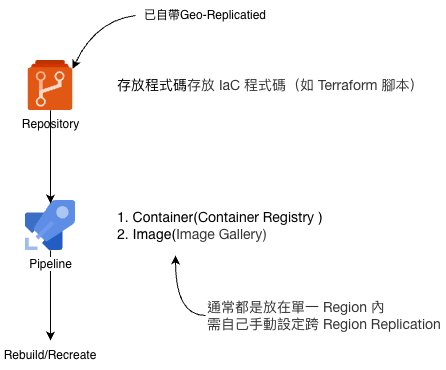

The diagram above was exported from draw.io. Its source (the exported page's mxGraphModel, read from the mxfile embedded in the PNG):
<mxGraphModel dx="98" dy="1065" grid="1" gridSize="10" guides="1" tooltips="1" connect="1" arrows="1" fold="1" page="1" pageScale="1" pageWidth="1100" pageHeight="850" math="0" shadow="0">
  <root>
    <mxCell id="0" />
    <mxCell id="1" parent="0" />
    <mxCell id="O9aDy39nvbPJPYLvLwty-11" edge="1" parent="1" source="O9aDy39nvbPJPYLvLwty-1" style="edgeStyle=none;html=1;exitX=0.499;exitY=0.999;exitDx=0;exitDy=0;exitPerimeter=0;entryX=0.5;entryY=0;entryDx=0;entryDy=0;" target="O9aDy39nvbPJPYLvLwty-12">
      <mxGeometry relative="1" as="geometry">
        <mxPoint x="475.4324324324325" y="480" as="targetPoint" />
      </mxGeometry>
    </mxCell>
    <mxCell id="O9aDy39nvbPJPYLvLwty-1" parent="1" style="image;sketch=0;aspect=fixed;html=1;align=center;fontSize=12;image=img/lib/mscae/Azure_Pipelines.svg;points=[[0.5,0.06,0],[0.499,0.999,0],[0,0.499,0],[0.932,0.5,0],[0.985,0.013,0],[0.737,0.98,0],[0,0.997,0],[0.015,0.26,0]];" value="Pipeline" vertex="1">
      <mxGeometry height="50" width="50" x="450" y="340" as="geometry" />
    </mxCell>
    <mxCell id="O9aDy39nvbPJPYLvLwty-2" parent="1" style="image;sketch=0;aspect=fixed;html=1;align=center;fontSize=12;image=img/lib/mscae/Azure_Repos.svg;points=[[0.5,0,0],[0.5,0.995,0],[0,0.569,0],[1,0.57,0],[0.991,0.168,0],[0.991,0.972,0],[0.009,0.972,0],[0.009,0.168,0]];" value="Repository" vertex="1">
      <mxGeometry height="50" width="45" x="452.5" y="200" as="geometry" />
    </mxCell>
    <mxCell id="O9aDy39nvbPJPYLvLwty-3" parent="1" style="text;html=1;whiteSpace=wrap;strokeColor=none;fillColor=none;align=left;verticalAlign=middle;rounded=0;" value="&lt;font style=&quot;font-size: 14px;&quot;&gt;存放程式碼&lt;span style=&quot;color: rgb(51, 51, 51); font-family: &amp;quot;Helvetica Neue&amp;quot;, Helvetica, &amp;quot;Segoe UI&amp;quot;, Arial, freesans, sans-serif; background-color: rgb(255, 255, 255);&quot;&gt;存放 IaC 程式碼（如 Terraform 腳本）&lt;/span&gt;&lt;/font&gt;" vertex="1">
      <mxGeometry height="30" width="310" x="540" y="210" as="geometry" />
    </mxCell>
    <mxCell id="O9aDy39nvbPJPYLvLwty-5" parent="1" style="text;html=1;whiteSpace=wrap;strokeColor=none;fillColor=none;align=left;verticalAlign=middle;rounded=0;" value="&lt;font style=&quot;font-size: 14px;&quot;&gt;1. Container(&lt;span style=&quot;--tw-border-spacing-x: 0; --tw-border-spacing-y: 0; --tw-translate-x: 0; --tw-translate-y: 0; --tw-rotate: 0; --tw-skew-x: 0; --tw-skew-y: 0; --tw-scale-x: 1; --tw-scale-y: 1; --tw-pan-x: ; --tw-pan-y: ; --tw-pinch-zoom: ; --tw-scroll-snap-strictness: proximity; --tw-gradient-from-position: ; --tw-gradient-via-position: ; --tw-gradient-to-position: ; --tw-ordinal: ; --tw-slashed-zero: ; --tw-numeric-figure: ; --tw-numeric-spacing: ; --tw-numeric-fraction: ; --tw-ring-inset: ; --tw-ring-offset-width: 0px; --tw-ring-offset-color: light-dark(#fff, #000000); --tw-ring-color: rgb(59 130 246 / .5); --tw-ring-offset-shadow: 0 0 #0000; --tw-ring-shadow: 0 0 #0000; --tw-shadow: 0 0 #0000; --tw-shadow-colored: 0 0 #0000; --tw-blur: ; --tw-brightness: ; --tw-contrast: ; --tw-grayscale: ; --tw-hue-rotate: ; --tw-invert: ; --tw-saturate: ; --tw-sepia: ; --tw-drop-shadow: ; --tw-backdrop-blur: ; --tw-backdrop-brightness: ; --tw-backdrop-contrast: ; --tw-backdrop-grayscale: ; --tw-backdrop-hue-rotate: ; --tw-backdrop-invert: ; --tw-backdrop-opacity: ; --tw-backdrop-saturate: ; --tw-backdrop-sepia: ; --tw-contain-size: ; --tw-contain-layout: ; --tw-contain-paint: ; --tw-contain-style: ; color: rgb(0, 0, 0); font-family: &amp;quot;Helvetica Neue&amp;quot;, Helvetica, &amp;quot;Segoe UI&amp;quot;, Arial, freesans, sans-serif; background-color: rgb(255, 255, 255);&quot;&gt;Container Registry&lt;/span&gt;&lt;span style=&quot;color: rgb(51, 51, 51); font-family: &amp;quot;Helvetica Neue&amp;quot;, Helvetica, &amp;quot;Segoe UI&amp;quot;, Arial, freesans, sans-serif; background-color: rgb(255, 255, 255);&quot;&gt; &lt;/span&gt;)&lt;/font&gt;&lt;div&gt;&lt;span style=&quot;font-size: 14px;&quot;&gt;2. Image&lt;/span&gt;&lt;font style=&quot;font-size: 14px;&quot;&gt;(&lt;span style=&quot;background-color: rgb(255, 255, 255); color: rgb(51, 51, 51); font-family: &amp;quot;Helvetica Neue&amp;quot;, Helvetica, &amp;quot;Segoe UI&amp;quot;, Arial, freesans, sans-serif;&quot;&gt;Image Gallery&lt;/span&gt;&lt;span style=&quot;color: rgb(63, 63, 63); background-color: transparent;&quot;&gt;)&lt;/span&gt;&lt;/font&gt;&lt;/div&gt;" vertex="1">
      <mxGeometry height="60" width="240" x="540" y="335" as="geometry" />
    </mxCell>
    <mxCell id="O9aDy39nvbPJPYLvLwty-6" edge="1" parent="1" source="O9aDy39nvbPJPYLvLwty-7" style="endArrow=classic;html=1;rounded=0;curved=1;curveGeometry=1;entryX=0.991;entryY=0.168;entryDx=0;entryDy=0;entryPerimeter=0;exitX=0;exitY=0.5;exitDx=0;exitDy=0;" target="O9aDy39nvbPJPYLvLwty-2" value="">
      <mxGeometry height="50" relative="1" width="50" x="0.1137" as="geometry">
        <Array as="points">
          <mxPoint x="520" y="160" />
        </Array>
        <mxPoint x="560" y="160" as="sourcePoint" />
        <mxPoint x="520" y="200" as="targetPoint" />
      </mxGeometry>
    </mxCell>
    <mxCell id="O9aDy39nvbPJPYLvLwty-7" parent="1" style="text;html=1;whiteSpace=wrap;strokeColor=none;fillColor=none;align=center;verticalAlign=middle;rounded=0;" value="已自帶Geo-Replicatied" vertex="1">
      <mxGeometry height="30" width="140" x="560" y="140" as="geometry" />
    </mxCell>
    <mxCell id="O9aDy39nvbPJPYLvLwty-8" edge="1" parent="1" source="O9aDy39nvbPJPYLvLwty-9" style="endArrow=classic;html=1;rounded=0;curved=1;curveGeometry=1;entryX=0.25;entryY=1;entryDx=0;entryDy=0;exitX=0;exitY=0.5;exitDx=0;exitDy=0;" target="O9aDy39nvbPJPYLvLwty-5" value="">
      <mxGeometry height="50" relative="1" width="50" x="0.1137" as="geometry">
        <Array as="points">
          <mxPoint x="600" y="455" />
        </Array>
        <mxPoint x="703" y="287" as="sourcePoint" />
        <mxPoint x="640" y="335" as="targetPoint" />
      </mxGeometry>
    </mxCell>
    <mxCell id="O9aDy39nvbPJPYLvLwty-9" parent="1" style="text;html=1;whiteSpace=wrap;strokeColor=none;fillColor=none;align=left;verticalAlign=middle;rounded=0;" value="&lt;font style=&quot;font-size: 14px;&quot;&gt;&lt;span style=&quot;color: rgb(51, 51, 51); font-family: &amp;quot;Helvetica Neue&amp;quot;, Helvetica, &amp;quot;Segoe UI&amp;quot;, Arial, freesans, sans-serif; background-color: rgb(255, 255, 255);&quot;&gt;通常都是放在單一 Region 內&lt;/span&gt;&lt;/font&gt;&lt;div&gt;&lt;font style=&quot;font-size: 14px;&quot;&gt;&lt;span style=&quot;color: rgb(51, 51, 51); font-family: &amp;quot;Helvetica Neue&amp;quot;, Helvetica, &amp;quot;Segoe UI&amp;quot;, Arial, freesans, sans-serif; background-color: rgb(255, 255, 255);&quot;&gt;需&lt;/span&gt;&lt;span style=&quot;color: rgb(51, 51, 51); font-family: &amp;quot;Helvetica Neue&amp;quot;, Helvetica, &amp;quot;Segoe UI&amp;quot;, Arial, freesans, sans-serif; background-color: rgb(255, 255, 255);&quot;&gt;自己手動設定跨 Region Replication&lt;/span&gt;&lt;/font&gt;&lt;/div&gt;" vertex="1">
      <mxGeometry height="30" width="240" x="630" y="440" as="geometry" />
    </mxCell>
    <mxCell id="O9aDy39nvbPJPYLvLwty-10" edge="1" parent="1" source="O9aDy39nvbPJPYLvLwty-2" style="edgeStyle=none;html=1;exitX=0.5;exitY=0.995;exitDx=0;exitDy=0;exitPerimeter=0;entryX=0.5;entryY=0.06;entryDx=0;entryDy=0;entryPerimeter=0;" target="O9aDy39nvbPJPYLvLwty-1">
      <mxGeometry relative="1" as="geometry" />
    </mxCell>
    <mxCell id="O9aDy39nvbPJPYLvLwty-12" parent="1" style="text;html=1;whiteSpace=wrap;strokeColor=none;fillColor=none;align=center;verticalAlign=middle;rounded=0;" value="Rebuild/Recreate" vertex="1">
      <mxGeometry height="30" width="100" x="425" y="480" as="geometry" />
    </mxCell>
  </root>
</mxGraphModel>